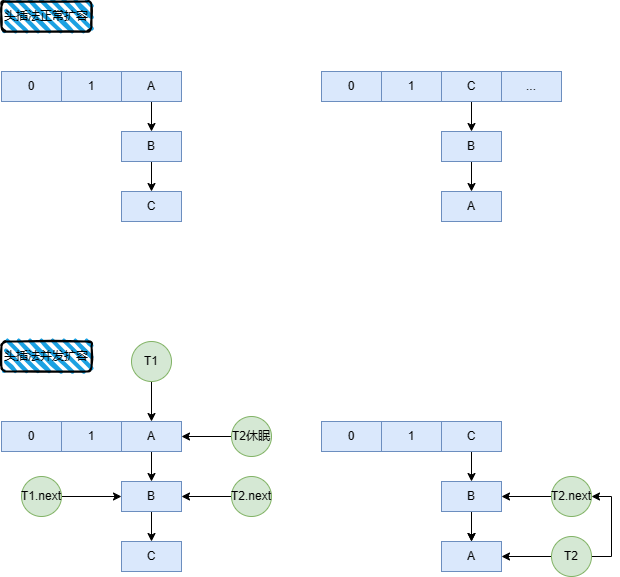

The diagram above was exported from draw.io. Its source (the exported page's mxGraphModel, read from the mxfile embedded in the PNG):
<mxGraphModel dx="1386" dy="759" grid="1" gridSize="10" guides="1" tooltips="1" connect="1" arrows="1" fold="1" page="1" pageScale="1" pageWidth="827" pageHeight="1169" math="0" shadow="0">
  <root>
    <mxCell id="0" />
    <mxCell id="1" parent="0" />
    <mxCell id="ahwWnJTDRQThEhroogag-1" value="0" style="rounded=0;whiteSpace=wrap;html=1;fillColor=#dae8fc;strokeColor=#6c8ebf;" parent="1" vertex="1">
      <mxGeometry x="70" y="180" width="60" height="30" as="geometry" />
    </mxCell>
    <mxCell id="ahwWnJTDRQThEhroogag-2" value="1" style="rounded=0;whiteSpace=wrap;html=1;fillColor=#dae8fc;strokeColor=#6c8ebf;" parent="1" vertex="1">
      <mxGeometry x="130" y="180" width="60" height="30" as="geometry" />
    </mxCell>
    <mxCell id="ahwWnJTDRQThEhroogag-9" style="edgeStyle=orthogonalEdgeStyle;rounded=0;orthogonalLoop=1;jettySize=auto;html=1;exitX=0.5;exitY=1;exitDx=0;exitDy=0;entryX=0.5;entryY=0;entryDx=0;entryDy=0;" parent="1" source="ahwWnJTDRQThEhroogag-3" target="ahwWnJTDRQThEhroogag-7" edge="1">
      <mxGeometry relative="1" as="geometry" />
    </mxCell>
    <mxCell id="ahwWnJTDRQThEhroogag-3" value="A" style="rounded=0;whiteSpace=wrap;html=1;fillColor=#dae8fc;strokeColor=#6c8ebf;" parent="1" vertex="1">
      <mxGeometry x="190" y="180" width="60" height="30" as="geometry" />
    </mxCell>
    <mxCell id="ahwWnJTDRQThEhroogag-10" style="edgeStyle=orthogonalEdgeStyle;rounded=0;orthogonalLoop=1;jettySize=auto;html=1;exitX=0.5;exitY=1;exitDx=0;exitDy=0;entryX=0.5;entryY=0;entryDx=0;entryDy=0;" parent="1" source="ahwWnJTDRQThEhroogag-7" target="ahwWnJTDRQThEhroogag-8" edge="1">
      <mxGeometry relative="1" as="geometry" />
    </mxCell>
    <mxCell id="ahwWnJTDRQThEhroogag-7" value="B" style="rounded=0;whiteSpace=wrap;html=1;fillColor=#dae8fc;strokeColor=#6c8ebf;" parent="1" vertex="1">
      <mxGeometry x="190" y="240" width="60" height="30" as="geometry" />
    </mxCell>
    <mxCell id="ahwWnJTDRQThEhroogag-8" value="C" style="rounded=0;whiteSpace=wrap;html=1;fillColor=#dae8fc;strokeColor=#6c8ebf;" parent="1" vertex="1">
      <mxGeometry x="190" y="300" width="60" height="30" as="geometry" />
    </mxCell>
    <mxCell id="ahwWnJTDRQThEhroogag-11" value="0" style="rounded=0;whiteSpace=wrap;html=1;fillColor=#dae8fc;strokeColor=#6c8ebf;" parent="1" vertex="1">
      <mxGeometry x="390" y="180" width="60" height="30" as="geometry" />
    </mxCell>
    <mxCell id="ahwWnJTDRQThEhroogag-12" value="1" style="rounded=0;whiteSpace=wrap;html=1;fillColor=#dae8fc;strokeColor=#6c8ebf;" parent="1" vertex="1">
      <mxGeometry x="450" y="180" width="60" height="30" as="geometry" />
    </mxCell>
    <mxCell id="ahwWnJTDRQThEhroogag-13" style="edgeStyle=orthogonalEdgeStyle;rounded=0;orthogonalLoop=1;jettySize=auto;html=1;exitX=0.5;exitY=1;exitDx=0;exitDy=0;entryX=0.5;entryY=0;entryDx=0;entryDy=0;" parent="1" source="ahwWnJTDRQThEhroogag-14" target="ahwWnJTDRQThEhroogag-18" edge="1">
      <mxGeometry relative="1" as="geometry" />
    </mxCell>
    <mxCell id="ahwWnJTDRQThEhroogag-14" value="C" style="rounded=0;whiteSpace=wrap;html=1;fillColor=#dae8fc;strokeColor=#6c8ebf;" parent="1" vertex="1">
      <mxGeometry x="510" y="180" width="60" height="30" as="geometry" />
    </mxCell>
    <mxCell id="ahwWnJTDRQThEhroogag-16" value="..." style="rounded=0;whiteSpace=wrap;html=1;fillColor=#dae8fc;strokeColor=#6c8ebf;" parent="1" vertex="1">
      <mxGeometry x="570" y="180" width="60" height="30" as="geometry" />
    </mxCell>
    <mxCell id="ahwWnJTDRQThEhroogag-17" style="edgeStyle=orthogonalEdgeStyle;rounded=0;orthogonalLoop=1;jettySize=auto;html=1;exitX=0.5;exitY=1;exitDx=0;exitDy=0;entryX=0.5;entryY=0;entryDx=0;entryDy=0;" parent="1" source="ahwWnJTDRQThEhroogag-18" target="ahwWnJTDRQThEhroogag-19" edge="1">
      <mxGeometry relative="1" as="geometry" />
    </mxCell>
    <mxCell id="ahwWnJTDRQThEhroogag-18" value="B" style="rounded=0;whiteSpace=wrap;html=1;fillColor=#dae8fc;strokeColor=#6c8ebf;" parent="1" vertex="1">
      <mxGeometry x="510" y="240" width="60" height="30" as="geometry" />
    </mxCell>
    <mxCell id="ahwWnJTDRQThEhroogag-19" value="A" style="rounded=0;whiteSpace=wrap;html=1;fillColor=#dae8fc;strokeColor=#6c8ebf;" parent="1" vertex="1">
      <mxGeometry x="510" y="300" width="60" height="30" as="geometry" />
    </mxCell>
    <mxCell id="ahwWnJTDRQThEhroogag-24" value="头插法正常扩容" style="rounded=1;whiteSpace=wrap;html=1;strokeWidth=2;fillWeight=4;hachureGap=8;hachureAngle=45;fillColor=#1ba1e2;sketch=1;" parent="1" vertex="1">
      <mxGeometry x="70" y="110" width="90" height="30" as="geometry" />
    </mxCell>
    <mxCell id="ahwWnJTDRQThEhroogag-28" value="头插法并发扩容" style="rounded=1;whiteSpace=wrap;html=1;strokeWidth=2;fillWeight=4;hachureGap=8;hachureAngle=45;fillColor=#1ba1e2;sketch=1;" parent="1" vertex="1">
      <mxGeometry x="70" y="450" width="90" height="30" as="geometry" />
    </mxCell>
    <mxCell id="ahwWnJTDRQThEhroogag-29" value="0" style="rounded=0;whiteSpace=wrap;html=1;fillColor=#dae8fc;strokeColor=#6c8ebf;" parent="1" vertex="1">
      <mxGeometry x="70" y="530" width="60" height="30" as="geometry" />
    </mxCell>
    <mxCell id="ahwWnJTDRQThEhroogag-30" value="1" style="rounded=0;whiteSpace=wrap;html=1;fillColor=#dae8fc;strokeColor=#6c8ebf;" parent="1" vertex="1">
      <mxGeometry x="130" y="530" width="60" height="30" as="geometry" />
    </mxCell>
    <mxCell id="ahwWnJTDRQThEhroogag-31" style="edgeStyle=orthogonalEdgeStyle;rounded=0;orthogonalLoop=1;jettySize=auto;html=1;exitX=0.5;exitY=1;exitDx=0;exitDy=0;entryX=0.5;entryY=0;entryDx=0;entryDy=0;" parent="1" source="ahwWnJTDRQThEhroogag-32" target="ahwWnJTDRQThEhroogag-34" edge="1">
      <mxGeometry relative="1" as="geometry" />
    </mxCell>
    <mxCell id="ahwWnJTDRQThEhroogag-32" value="A" style="rounded=0;whiteSpace=wrap;html=1;fillColor=#dae8fc;strokeColor=#6c8ebf;" parent="1" vertex="1">
      <mxGeometry x="190" y="530" width="60" height="30" as="geometry" />
    </mxCell>
    <mxCell id="ahwWnJTDRQThEhroogag-33" style="edgeStyle=orthogonalEdgeStyle;rounded=0;orthogonalLoop=1;jettySize=auto;html=1;exitX=0.5;exitY=1;exitDx=0;exitDy=0;entryX=0.5;entryY=0;entryDx=0;entryDy=0;" parent="1" source="ahwWnJTDRQThEhroogag-34" target="ahwWnJTDRQThEhroogag-35" edge="1">
      <mxGeometry relative="1" as="geometry" />
    </mxCell>
    <mxCell id="ahwWnJTDRQThEhroogag-34" value="B" style="rounded=0;whiteSpace=wrap;html=1;fillColor=#dae8fc;strokeColor=#6c8ebf;" parent="1" vertex="1">
      <mxGeometry x="190" y="590" width="60" height="30" as="geometry" />
    </mxCell>
    <mxCell id="ahwWnJTDRQThEhroogag-35" value="C" style="rounded=0;whiteSpace=wrap;html=1;fillColor=#dae8fc;strokeColor=#6c8ebf;" parent="1" vertex="1">
      <mxGeometry x="190" y="650" width="60" height="30" as="geometry" />
    </mxCell>
    <mxCell id="ahwWnJTDRQThEhroogag-47" style="edgeStyle=orthogonalEdgeStyle;rounded=0;orthogonalLoop=1;jettySize=auto;html=1;exitX=0;exitY=0.5;exitDx=0;exitDy=0;entryX=1;entryY=0.5;entryDx=0;entryDy=0;" parent="1" source="ahwWnJTDRQThEhroogag-44" target="ahwWnJTDRQThEhroogag-32" edge="1">
      <mxGeometry relative="1" as="geometry">
        <mxPoint x="220" y="530" as="targetPoint" />
      </mxGeometry>
    </mxCell>
    <mxCell id="ahwWnJTDRQThEhroogag-44" value="T2休眠" style="ellipse;whiteSpace=wrap;html=1;aspect=fixed;fillColor=#d5e8d4;strokeColor=#82b366;" parent="1" vertex="1">
      <mxGeometry x="300" y="525" width="40" height="40" as="geometry" />
    </mxCell>
    <mxCell id="ahwWnJTDRQThEhroogag-46" style="edgeStyle=orthogonalEdgeStyle;rounded=0;orthogonalLoop=1;jettySize=auto;html=1;exitX=0.5;exitY=1;exitDx=0;exitDy=0;entryX=0.5;entryY=0;entryDx=0;entryDy=0;" parent="1" source="ahwWnJTDRQThEhroogag-45" target="ahwWnJTDRQThEhroogag-32" edge="1">
      <mxGeometry relative="1" as="geometry" />
    </mxCell>
    <mxCell id="ahwWnJTDRQThEhroogag-45" value="T1" style="ellipse;whiteSpace=wrap;html=1;aspect=fixed;fillColor=#d5e8d4;strokeColor=#82b366;" parent="1" vertex="1">
      <mxGeometry x="200" y="450" width="40" height="40" as="geometry" />
    </mxCell>
    <mxCell id="ahwWnJTDRQThEhroogag-49" style="edgeStyle=orthogonalEdgeStyle;rounded=0;orthogonalLoop=1;jettySize=auto;html=1;exitX=1;exitY=0.5;exitDx=0;exitDy=0;entryX=0;entryY=0.5;entryDx=0;entryDy=0;" parent="1" source="ahwWnJTDRQThEhroogag-48" target="ahwWnJTDRQThEhroogag-34" edge="1">
      <mxGeometry relative="1" as="geometry" />
    </mxCell>
    <mxCell id="ahwWnJTDRQThEhroogag-48" value="T1.next" style="ellipse;whiteSpace=wrap;html=1;aspect=fixed;fillColor=#d5e8d4;strokeColor=#82b366;" parent="1" vertex="1">
      <mxGeometry x="90" y="585" width="40" height="40" as="geometry" />
    </mxCell>
    <mxCell id="ahwWnJTDRQThEhroogag-51" style="edgeStyle=orthogonalEdgeStyle;rounded=0;orthogonalLoop=1;jettySize=auto;html=1;exitX=0;exitY=0.5;exitDx=0;exitDy=0;entryX=1;entryY=0.5;entryDx=0;entryDy=0;" parent="1" source="ahwWnJTDRQThEhroogag-50" target="ahwWnJTDRQThEhroogag-34" edge="1">
      <mxGeometry relative="1" as="geometry" />
    </mxCell>
    <mxCell id="ahwWnJTDRQThEhroogag-50" value="T2.next" style="ellipse;whiteSpace=wrap;html=1;aspect=fixed;fillColor=#d5e8d4;strokeColor=#82b366;" parent="1" vertex="1">
      <mxGeometry x="300" y="585" width="40" height="40" as="geometry" />
    </mxCell>
    <mxCell id="ahwWnJTDRQThEhroogag-53" value="0" style="rounded=0;whiteSpace=wrap;html=1;fillColor=#dae8fc;strokeColor=#6c8ebf;" parent="1" vertex="1">
      <mxGeometry x="390" y="530" width="60" height="30" as="geometry" />
    </mxCell>
    <mxCell id="ahwWnJTDRQThEhroogag-54" value="1" style="rounded=0;whiteSpace=wrap;html=1;fillColor=#dae8fc;strokeColor=#6c8ebf;" parent="1" vertex="1">
      <mxGeometry x="450" y="530" width="60" height="30" as="geometry" />
    </mxCell>
    <mxCell id="ahwWnJTDRQThEhroogag-55" style="edgeStyle=orthogonalEdgeStyle;rounded=0;orthogonalLoop=1;jettySize=auto;html=1;exitX=0.5;exitY=1;exitDx=0;exitDy=0;entryX=0.5;entryY=0;entryDx=0;entryDy=0;" parent="1" source="ahwWnJTDRQThEhroogag-56" target="ahwWnJTDRQThEhroogag-58" edge="1">
      <mxGeometry relative="1" as="geometry" />
    </mxCell>
    <mxCell id="ahwWnJTDRQThEhroogag-56" value="C" style="rounded=0;whiteSpace=wrap;html=1;fillColor=#dae8fc;strokeColor=#6c8ebf;" parent="1" vertex="1">
      <mxGeometry x="510" y="530" width="60" height="30" as="geometry" />
    </mxCell>
    <mxCell id="ahwWnJTDRQThEhroogag-57" style="edgeStyle=orthogonalEdgeStyle;rounded=0;orthogonalLoop=1;jettySize=auto;html=1;exitX=0.5;exitY=1;exitDx=0;exitDy=0;entryX=0.5;entryY=0;entryDx=0;entryDy=0;" parent="1" source="ahwWnJTDRQThEhroogag-58" target="ahwWnJTDRQThEhroogag-59" edge="1">
      <mxGeometry relative="1" as="geometry" />
    </mxCell>
    <mxCell id="ahwWnJTDRQThEhroogag-68" value="" style="edgeStyle=orthogonalEdgeStyle;rounded=0;orthogonalLoop=1;jettySize=auto;html=1;" parent="1" source="ahwWnJTDRQThEhroogag-58" target="ahwWnJTDRQThEhroogag-59" edge="1">
      <mxGeometry relative="1" as="geometry" />
    </mxCell>
    <mxCell id="ahwWnJTDRQThEhroogag-58" value="B" style="rounded=0;whiteSpace=wrap;html=1;fillColor=#dae8fc;strokeColor=#6c8ebf;" parent="1" vertex="1">
      <mxGeometry x="510" y="590" width="60" height="30" as="geometry" />
    </mxCell>
    <mxCell id="ahwWnJTDRQThEhroogag-59" value="A" style="rounded=0;whiteSpace=wrap;html=1;fillColor=#dae8fc;strokeColor=#6c8ebf;" parent="1" vertex="1">
      <mxGeometry x="510" y="650" width="60" height="30" as="geometry" />
    </mxCell>
    <mxCell id="ahwWnJTDRQThEhroogag-60" style="edgeStyle=orthogonalEdgeStyle;rounded=0;orthogonalLoop=1;jettySize=auto;html=1;exitX=0;exitY=0.5;exitDx=0;exitDy=0;entryX=1;entryY=0.5;entryDx=0;entryDy=0;" parent="1" source="ahwWnJTDRQThEhroogag-61" target="ahwWnJTDRQThEhroogag-59" edge="1">
      <mxGeometry relative="1" as="geometry">
        <mxPoint x="540" y="530" as="targetPoint" />
      </mxGeometry>
    </mxCell>
    <mxCell id="ahwWnJTDRQThEhroogag-69" style="edgeStyle=orthogonalEdgeStyle;rounded=0;orthogonalLoop=1;jettySize=auto;html=1;exitX=1;exitY=0.5;exitDx=0;exitDy=0;entryX=1;entryY=0.5;entryDx=0;entryDy=0;" parent="1" source="ahwWnJTDRQThEhroogag-61" target="ahwWnJTDRQThEhroogag-67" edge="1">
      <mxGeometry relative="1" as="geometry" />
    </mxCell>
    <mxCell id="ahwWnJTDRQThEhroogag-61" value="T2" style="ellipse;whiteSpace=wrap;html=1;aspect=fixed;fillColor=#d5e8d4;strokeColor=#82b366;" parent="1" vertex="1">
      <mxGeometry x="620" y="645" width="40" height="40" as="geometry" />
    </mxCell>
    <mxCell id="ahwWnJTDRQThEhroogag-66" style="edgeStyle=orthogonalEdgeStyle;rounded=0;orthogonalLoop=1;jettySize=auto;html=1;exitX=0;exitY=0.5;exitDx=0;exitDy=0;entryX=1;entryY=0.5;entryDx=0;entryDy=0;" parent="1" source="ahwWnJTDRQThEhroogag-67" target="ahwWnJTDRQThEhroogag-58" edge="1">
      <mxGeometry relative="1" as="geometry" />
    </mxCell>
    <mxCell id="ahwWnJTDRQThEhroogag-67" value="T2.next" style="ellipse;whiteSpace=wrap;html=1;aspect=fixed;fillColor=#d5e8d4;strokeColor=#82b366;" parent="1" vertex="1">
      <mxGeometry x="620" y="585" width="40" height="40" as="geometry" />
    </mxCell>
  </root>
</mxGraphModel>